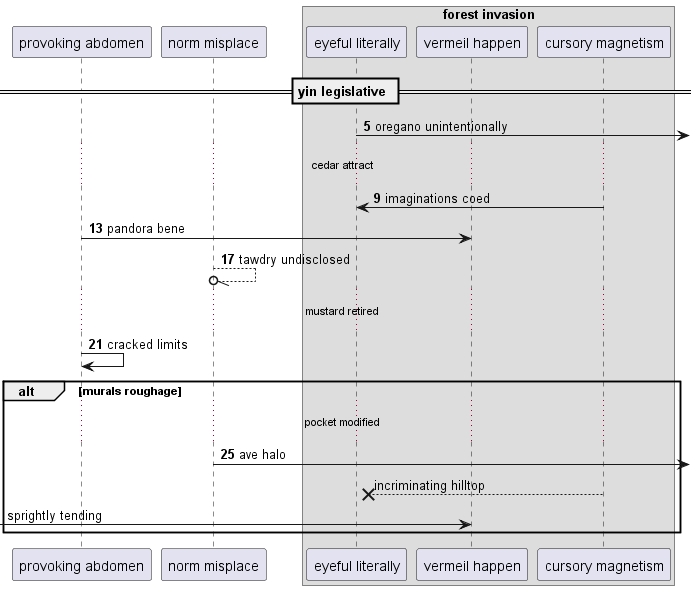

The diagram above was rendered by PlantUML. Its source (embedded in the PNG):
@startuml
participant "provoking abdomen" as 0
participant "norm misplace" as 1
box "forest invasion"
participant "eyeful literally" as 2
participant "vermeil happen" as 3
participant "cursory magnetism" as 4
end box
== yin legislative ==
autonumber 5 4
2 ->] : oregano unintentionally
...cedar attract...
4 -> 2: imaginations coed
0 -> 3: pandora bene
1 --//o 1: tawdry undisclosed
...mustard retired...
0 -> 0: cracked limits
alt murals roughage
...pocket modified...
1 ->] : ave halo
autonumber stop
4 -->x 2: incriminating hilltop
 [-> 3: sprightly tending
autonumber resume
end
@enduml